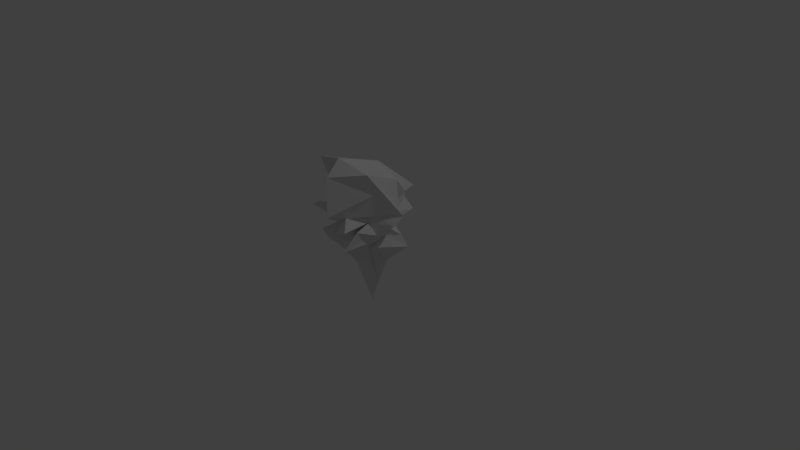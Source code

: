 # Source: arts2.blend  (saved by Blender 2.69.0; exported with 4.5.12 LTS)
import bpy
from mathutils import Matrix  # noqa: F401  (used for matrix-valued properties, if any)

bpy.ops.wm.read_factory_settings(use_empty=True)
scene = bpy.context.scene
scene.name = 'Scene'

# ---- collections
col_collection_1 = bpy.data.collections.new('Collection 1'); scene.collection.children.link(col_collection_1)

# ---- materials (node trees are filled in below, after node groups)
mat_material = bpy.data.materials.new('Material')
mat_material.alpha_threshold = 0.0
mat_material.use_transparent_shadow = False
mat_material.roughness = 0.5
mat_material.line_color = (0.0, 0.0, 0.0, 1.0)

# ---- material node trees

# ---- world
world_world = bpy.data.worlds.new('World'); scene.world = world_world
world_world.color = (0.05088, 0.05088, 0.05088)
world_world.use_sun_shadow = False
world_world.sun_shadow_jitter_overblur = 0.0
world_world.cycles.sampling_method = 'MANUAL'
world_world.cycles.sample_map_resolution = 256

# ---- cameras
cam_camera = bpy.data.cameras.new('Camera')
cam_camera.clip_end = 100.0
cam_camera.lens = 35.0
cam_camera.sensor_width = 32.0
cam_camera.sensor_height = 18.0
cam_camera.ortho_scale = 7.314
cam_camera.dof.focus_distance = 0.0
cam_camera.dof.aperture_fstop = 128.0

# ---- lights
light_lamp = bpy.data.lights.new('Lamp', 'POINT')
light_lamp.transmission_factor = 0.0
light_lamp.cutoff_distance = 30.0
light_lamp.energy = 100.0
light_lamp.shadow_buffer_clip_start = 1.001
light_lamp.shadow_soft_size = 0.1
light_lamp.shadow_maximum_resolution = 0.006
light_lamp.use_absolute_resolution = True
light_lamp.cycles.use_multiple_importance_sampling = False

# ---- meshes
me_cube = bpy.data.meshes.new('Cube')
me_cube.from_pydata([(0.193, 0.1734, -0.7434), (0.193, -0.2266, -0.7434), (-0.207, -0.2266, -0.7434), (-0.207, 0.1734, -0.7434), (0.193, 0.1734, -0.3434), (0.193, -0.2266, -0.3434), (-0.207, -0.2266, -0.3434), (-0.207, 0.1734, -0.3434), (0.2249, -0.2348, -0.7915), (-0.1004, 0.2647, -0.8252), (0.232, 0.2123, -0.5434), (-0.006966, -0.2655, -0.7823), (0.3096, -0.5266, -0.451), (-0.2459, -0.0266, -0.7823), (-0.2459, -0.2655, -0.5434), (-0.2459, 0.2123, -0.5434), (0.5915, -0.0266, -0.3044), (-0.006966, 0.7226, -0.3044), (-0.006966, -0.718, -0.3044), (-0.7439, -0.0266, -0.3044), (-0.006966, -0.0266, -1.743), (-0.006966, -0.5039, 0.4147), (0.3017, -0.0266, -0.5434), (-0.006966, -0.5691, -0.5434), (-0.3157, -0.0266, -0.5434), (0.01306, 0.5014, -0.6316), (0.229, -0.1363, -0.7691), (-0.1571, 0.3571, -0.829), (0.2211, 0.2012, -0.4497), (-0.1167, -0.4737, -0.7691), (0.2112, -0.2456, -0.4413), (-0.4897, 0.08313, -0.7691), (-0.7478, -0.3489, -0.4822), (-0.2347, 0.2011, -0.4505), (0.4387, -0.1107, -0.3094), (-0.07871, 0.4952, -0.299), (-0.08885, -0.4985, -0.3456), (-0.5267, 0.05285, -0.3212), (0.5498, 0.08313, -0.7691), (0.1028, 0.2094, -0.7691), (0.2113, 0.1918, -0.6428), (0.1028, -0.2626, -0.7691), (0.2116, -0.2452, -0.6429), (-0.5417, -0.1363, -0.7691), (-0.3947, -0.5009, -0.6425), (-0.2247, 0.1912, -0.6424), (0.4286, 0.06044, -0.3208), (0.07292, 0.4991, -0.3), (0.08056, -0.4997, -0.347), (-0.5388, -0.1049, -0.3054), (-0.116, -0.0266, -1.4), (0.1021, -0.0266, -1.4), (-0.006966, 0.08244, -1.4), (-0.006966, -0.1356, -1.4), (0.0008907, -0.6974, 0.2241), (0.01737, 0.09751, 0.2185), (0.3856, -0.4059, 0.2846), (-0.4693, -0.4144, 0.2879), (0.3025, -0.2132, -0.6), (0.2864, 0.1028, -0.5518), (0.2658, -0.0266, -0.6624), (0.4661, -0.0236, -0.4093), (-0.137, -0.3196, -0.5528), (0.1242, -0.3201, -0.5527), (-0.006966, -0.2972, -0.6612), (-0.005969, -0.5107, -0.4227), (-0.2997, 0.1035, -0.5532), (-0.918, -0.1571, -0.5532), (-0.2767, -0.0266, -0.5634), (-0.5572, -0.02291, -0.401), (-0.2607, 0.2725, -0.7088), (0.1245, 0.5859, -0.5532), (-0.004375, 0.5318, -0.3789), (-0.006966, 0.2429, -0.6605), (-0.1255, -0.1799, -1.145), (-0.4448, -0.3027, 0.009763), (0.5402, -0.1313, -0.4286), (-0.1125, -0.403, -0.4467), (-0.4326, 0.0839, -0.4325), (-0.1261, 0.2347, -0.6595), (-0.1255, 0.1267, -1.145), (0.1116, 0.1267, -1.145), (0.1116, -0.1799, -1.145), (0.3943, -0.2888, 0.005183), (0.3877, 0.06073, 0.09005), (-0.4567, -0.178, 0.09679), (0.2568, -0.1459, -0.66), (0.4339, 0.09236, -0.6599), (0.3739, 0.08716, -0.4331), (-0.1261, -0.5961, -0.6597), (0.269, -0.7135, -0.6598), (0.2312, -0.6524, -0.4473), (-0.2684, 0.0925, -0.6595), (-0.2686, -0.146, -0.6595), (-0.4335, -0.1277, -0.4264), (-0.1125, 0.4088, -0.4155), (0.1046, 0.4094, -0.4156), (0.1132, 0.2353, -0.6596)], [], [(74, 29, 2, 43), (75, 49, 6, 36), (76, 34, 5, 30), (77, 36, 6, 32), (78, 37, 7, 33), (79, 27, 3, 45), (80, 50, 13, 31), (81, 51, 20, 52), (82, 41, 11, 53), (83, 54, 18, 48), (84, 55, 21, 56), (85, 37, 19, 57), (86, 58, 12, 42), (87, 59, 22, 60), (88, 46, 16, 61), (89, 62, 14, 44), (90, 63, 23, 64), (91, 48, 18, 65), (92, 66, 15, 45), (93, 67, 24, 68), (94, 49, 19, 69), (95, 70, 15, 33), (96, 71, 25, 72), (97, 39, 9, 73), (50, 74, 43, 13), (20, 53, 74, 50), (53, 11, 29, 74), (54, 75, 36, 18), (21, 57, 75, 54), (57, 19, 49, 75), (58, 76, 30, 12), (22, 61, 76, 58), (61, 16, 34, 76), (62, 77, 32, 14), (23, 65, 77, 62), (65, 18, 36, 77), (66, 78, 33, 15), (24, 69, 78, 66), (69, 19, 37, 78), (70, 79, 45, 15), (25, 73, 79, 70), (73, 9, 27, 79), (27, 80, 31, 3), (9, 52, 80, 27), (52, 20, 50, 80), (39, 81, 52, 9), (0, 38, 81, 39), (38, 8, 51, 81), (51, 82, 53, 20), (8, 26, 82, 51), (26, 1, 41, 82), (34, 83, 48, 5), (16, 56, 83, 34), (56, 21, 54, 83), (46, 84, 56, 16), (4, 47, 84, 46), (47, 17, 55, 84), (55, 85, 57, 21), (17, 35, 85, 55), (35, 7, 37, 85), (26, 86, 42, 1), (8, 60, 86, 26), (60, 22, 58, 86), (38, 87, 60, 8), (0, 40, 87, 38), (40, 10, 59, 87), (59, 88, 61, 22), (10, 28, 88, 59), (28, 4, 46, 88), (29, 89, 44, 2), (11, 64, 89, 29), (64, 23, 62, 89), (41, 90, 64, 11), (1, 42, 90, 41), (42, 12, 63, 90), (63, 91, 65, 23), (12, 30, 91, 63), (30, 5, 48, 91), (31, 92, 45, 3), (13, 68, 92, 31), (68, 24, 66, 92), (43, 93, 68, 13), (2, 44, 93, 43), (44, 14, 67, 93), (67, 94, 69, 24), (14, 32, 94, 67), (32, 6, 49, 94), (35, 95, 33, 7), (17, 72, 95, 35), (72, 25, 70, 95), (47, 96, 72, 17), (4, 28, 96, 47), (28, 10, 71, 96), (71, 97, 73, 25), (10, 40, 97, 71), (40, 0, 39, 97)])
me_cube.materials.append(mat_material)
me_cube.use_remesh_preserve_volume = False
me_cube.use_remesh_preserve_attributes = False
me_cube.use_mirror_vertex_groups = False
me_cube.update()

# ---- objects
ob_cube = bpy.data.objects.new('Cube', me_cube)
ob_lamp = bpy.data.objects.new('Lamp', light_lamp)
ob_camera = bpy.data.objects.new('Camera', cam_camera)

# ---- transforms, parenting, visibility, modifiers, constraints
ob_cube.location = (0.0, 0.0, 1.055)
ob_cube.lock_rotations_4d = False
ob_cube.empty_display_type = 'ARROWS'
ob_cube.lineart.crease_threshold = 0.0
ob_lamp.location = (4.076, 1.005, 5.904)
ob_lamp.rotation_euler = (0.6503, 0.05522, 1.866)
ob_lamp.lock_rotations_4d = False
ob_lamp.empty_display_type = 'ARROWS'
ob_lamp.color = (0.0, 0.0, 0.0, 0.0)
ob_lamp.lineart.crease_threshold = 0.0
ob_camera.location = (7.481, -6.508, 5.344)
ob_camera.rotation_euler = (1.109, 0.01082, 0.8149)
ob_camera.lock_rotations_4d = False
ob_camera.empty_display_type = 'ARROWS'
ob_camera.color = (0.0, 0.0, 0.0, 0.0)
ob_camera.display_type = 'WIRE'
ob_camera.lineart.crease_threshold = 0.0

# ---- collection membership
col_collection_1.objects.link(ob_cube)
col_collection_1.objects.link(ob_lamp)
col_collection_1.objects.link(ob_camera)

# ---- scene / render settings (as saved in the file)
scene.camera = ob_camera
scene.frame_start = 1; scene.frame_end = 250; scene.frame_set(1)
scene.render.engine = 'BLENDER_EEVEE_NEXT'
scene.render.image_settings.compression = 90
scene.render.resolution_percentage = 50
scene.render.dither_intensity = 0.0
scene.cycles.use_denoising = False
scene.cycles.samples = 10
scene.cycles.sampling_pattern = 'TABULATED_SOBOL'
scene.cycles.light_sampling_threshold = 0.0
scene.cycles.use_adaptive_sampling = False
scene.cycles.use_light_tree = False
scene.cycles.blur_glossy = 0.0
scene.cycles.volume_bounces = 1
scene.cycles.pixel_filter_type = 'GAUSSIAN'
scene.cycles.sample_clamp_indirect = 0.0
scene.view_settings.view_transform = 'Standard'
bpy.context.view_layer.update()
